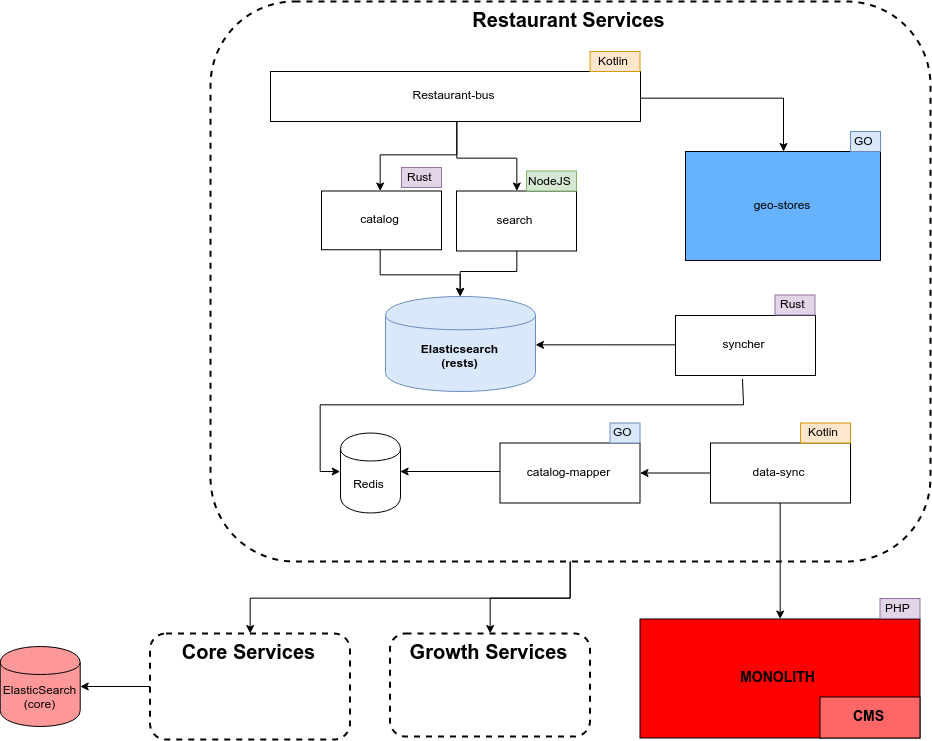

The diagram above was exported from draw.io. Its source (the exported page's mxGraphModel, read from the mxfile embedded in the PNG):
<mxGraphModel dx="4593" dy="1470" grid="1" gridSize="10" guides="1" tooltips="1" connect="1" arrows="1" fold="1" page="1" pageScale="1" pageWidth="850" pageHeight="1100" math="0" shadow="0">
  <root>
    <mxCell id="0" />
    <mxCell id="1" parent="0" />
    <mxCell id="OLPet2CjIJTv1Pd8aZPh-221" value="Restaurant Services" style="rounded=1;whiteSpace=wrap;html=1;align=center;dashed=1;strokeColor=#000000;strokeWidth=2;fillColor=none;verticalAlign=top;fontSize=20;fontStyle=1" vertex="1" parent="1">
      <mxGeometry x="-1066" y="140" width="720" height="560" as="geometry" />
    </mxCell>
    <mxCell id="OLPet2CjIJTv1Pd8aZPh-116" value="" style="group;fontStyle=4" vertex="1" connectable="0" parent="1">
      <mxGeometry x="-955" y="306" width="120" height="94" as="geometry" />
    </mxCell>
    <mxCell id="OLPet2CjIJTv1Pd8aZPh-117" value="catalog" style="rounded=0;whiteSpace=wrap;html=1;" vertex="1" parent="OLPet2CjIJTv1Pd8aZPh-116">
      <mxGeometry y="23.5" width="120" height="58.75000000000001" as="geometry" />
    </mxCell>
    <mxCell id="OLPet2CjIJTv1Pd8aZPh-118" value="Rust" style="text;html=1;resizable=0;points=[];autosize=1;align=center;verticalAlign=top;spacingTop=-4;fillColor=#e1d5e7;strokeColor=#9673a6;" vertex="1" parent="OLPet2CjIJTv1Pd8aZPh-116">
      <mxGeometry x="80" width="40" height="20" as="geometry" />
    </mxCell>
    <mxCell id="OLPet2CjIJTv1Pd8aZPh-248" style="edgeStyle=orthogonalEdgeStyle;rounded=0;orthogonalLoop=1;jettySize=auto;html=1;" edge="1" parent="1" source="OLPet2CjIJTv1Pd8aZPh-221" target="OLPet2CjIJTv1Pd8aZPh-153">
      <mxGeometry relative="1" as="geometry" />
    </mxCell>
    <mxCell id="OLPet2CjIJTv1Pd8aZPh-249" style="edgeStyle=orthogonalEdgeStyle;rounded=0;orthogonalLoop=1;jettySize=auto;html=1;" edge="1" parent="1" source="OLPet2CjIJTv1Pd8aZPh-221" target="OLPet2CjIJTv1Pd8aZPh-128">
      <mxGeometry relative="1" as="geometry" />
    </mxCell>
    <mxCell id="OLPet2CjIJTv1Pd8aZPh-1" value="geo-stores" style="rounded=0;whiteSpace=wrap;html=1;fillColor=#66B2FF;" vertex="1" parent="1">
      <mxGeometry x="-591" y="290" width="195" height="109" as="geometry" />
    </mxCell>
    <mxCell id="OLPet2CjIJTv1Pd8aZPh-242" style="edgeStyle=orthogonalEdgeStyle;rounded=0;orthogonalLoop=1;jettySize=auto;html=1;" edge="1" parent="1" source="OLPet2CjIJTv1Pd8aZPh-35" target="OLPet2CjIJTv1Pd8aZPh-223">
      <mxGeometry relative="1" as="geometry">
        <Array as="points">
          <mxPoint x="-760" y="410" />
          <mxPoint x="-816" y="410" />
        </Array>
      </mxGeometry>
    </mxCell>
    <mxCell id="OLPet2CjIJTv1Pd8aZPh-35" value="search" style="rounded=0;whiteSpace=wrap;html=1;fillColor=#FFFFFF;" vertex="1" parent="1">
      <mxGeometry x="-820" y="329.5" width="120" height="60" as="geometry" />
    </mxCell>
    <mxCell id="OLPet2CjIJTv1Pd8aZPh-98" value="NodeJS" style="text;html=1;resizable=0;points=[];autosize=1;align=left;verticalAlign=top;spacingTop=-4;fillColor=#d5e8d4;strokeColor=#82b366;" vertex="1" parent="1">
      <mxGeometry x="-750" y="309.5" width="50" height="20" as="geometry" />
    </mxCell>
    <mxCell id="OLPet2CjIJTv1Pd8aZPh-219" style="edgeStyle=orthogonalEdgeStyle;rounded=0;orthogonalLoop=1;jettySize=auto;html=1;" edge="1" parent="1" source="OLPet2CjIJTv1Pd8aZPh-128" target="OLPet2CjIJTv1Pd8aZPh-161">
      <mxGeometry relative="1" as="geometry" />
    </mxCell>
    <mxCell id="OLPet2CjIJTv1Pd8aZPh-128" value="Core Services" style="rounded=1;whiteSpace=wrap;html=1;align=center;dashed=1;strokeColor=#000000;strokeWidth=2;fillColor=none;verticalAlign=top;fontSize=20;fontStyle=1" vertex="1" parent="1">
      <mxGeometry x="-1126.5" y="772" width="200" height="106" as="geometry" />
    </mxCell>
    <mxCell id="OLPet2CjIJTv1Pd8aZPh-133" value="" style="group;fontStyle=1" vertex="1" connectable="0" parent="1">
      <mxGeometry x="-636.5" y="737" width="280" height="141" as="geometry" />
    </mxCell>
    <mxCell id="OLPet2CjIJTv1Pd8aZPh-134" value="" style="group" vertex="1" connectable="0" parent="OLPet2CjIJTv1Pd8aZPh-133">
      <mxGeometry width="280" height="139.5" as="geometry" />
    </mxCell>
    <mxCell id="OLPet2CjIJTv1Pd8aZPh-135" value="MONOLITH" style="rounded=0;whiteSpace=wrap;html=1;fillColor=#FF0000;fontStyle=1;fontSize=14;" vertex="1" parent="OLPet2CjIJTv1Pd8aZPh-134">
      <mxGeometry y="20.5" width="280" height="119" as="geometry" />
    </mxCell>
    <mxCell id="OLPet2CjIJTv1Pd8aZPh-136" value="PHP" style="text;html=1;resizable=0;points=[];autosize=1;align=center;verticalAlign=top;spacingTop=-4;fillColor=#e1d5e7;strokeColor=#9673a6;" vertex="1" parent="OLPet2CjIJTv1Pd8aZPh-134">
      <mxGeometry x="240" width="40" height="20" as="geometry" />
    </mxCell>
    <mxCell id="OLPet2CjIJTv1Pd8aZPh-137" value="&lt;b style=&quot;font-size: 14px;&quot;&gt;CMS&lt;/b&gt;" style="rounded=0;whiteSpace=wrap;html=1;strokeColor=#000000;strokeWidth=1;fillColor=#FF6666;fontSize=14;align=center;" vertex="1" parent="OLPet2CjIJTv1Pd8aZPh-134">
      <mxGeometry x="180" y="98.5" width="100" height="41" as="geometry" />
    </mxCell>
    <mxCell id="OLPet2CjIJTv1Pd8aZPh-153" value="Growth Services" style="rounded=1;whiteSpace=wrap;html=1;align=center;dashed=1;strokeColor=#000000;strokeWidth=2;fillColor=none;verticalAlign=top;fontSize=20;fontStyle=1" vertex="1" parent="1">
      <mxGeometry x="-886.5" y="772" width="200" height="103" as="geometry" />
    </mxCell>
    <mxCell id="OLPet2CjIJTv1Pd8aZPh-161" value="ElasticSearch&lt;br&gt;(core)&lt;br&gt;" style="shape=cylinder;whiteSpace=wrap;html=1;boundedLbl=1;backgroundOutline=1;fillColor=#FF9999;" vertex="1" parent="1">
      <mxGeometry x="-1276.28564453125" y="785" width="80" height="80" as="geometry" />
    </mxCell>
    <mxCell id="OLPet2CjIJTv1Pd8aZPh-244" style="edgeStyle=orthogonalEdgeStyle;rounded=0;orthogonalLoop=1;jettySize=auto;html=1;" edge="1" parent="1" source="OLPet2CjIJTv1Pd8aZPh-220" target="OLPet2CjIJTv1Pd8aZPh-117">
      <mxGeometry relative="1" as="geometry" />
    </mxCell>
    <mxCell id="OLPet2CjIJTv1Pd8aZPh-245" style="edgeStyle=orthogonalEdgeStyle;rounded=0;orthogonalLoop=1;jettySize=auto;html=1;" edge="1" parent="1" source="OLPet2CjIJTv1Pd8aZPh-220" target="OLPet2CjIJTv1Pd8aZPh-35">
      <mxGeometry relative="1" as="geometry">
        <Array as="points">
          <mxPoint x="-821" y="295" />
          <mxPoint x="-760" y="295" />
        </Array>
      </mxGeometry>
    </mxCell>
    <mxCell id="OLPet2CjIJTv1Pd8aZPh-247" style="edgeStyle=orthogonalEdgeStyle;rounded=0;orthogonalLoop=1;jettySize=auto;html=1;" edge="1" parent="1" source="OLPet2CjIJTv1Pd8aZPh-220" target="OLPet2CjIJTv1Pd8aZPh-1">
      <mxGeometry relative="1" as="geometry" />
    </mxCell>
    <mxCell id="OLPet2CjIJTv1Pd8aZPh-220" value="Restaurant-bus" style="rounded=0;whiteSpace=wrap;html=1;" vertex="1" parent="1">
      <mxGeometry x="-1006" y="210" width="370" height="50" as="geometry" />
    </mxCell>
    <mxCell id="OLPet2CjIJTv1Pd8aZPh-222" value="Kotlin" style="text;html=1;resizable=0;points=[];autosize=1;align=center;verticalAlign=top;spacingTop=-4;fillColor=#ffe6cc;strokeColor=#d79b00;" vertex="1" parent="1">
      <mxGeometry x="-686.5" y="190" width="50" height="20" as="geometry" />
    </mxCell>
    <mxCell id="OLPet2CjIJTv1Pd8aZPh-223" value="Elasticsearch&lt;br&gt;(rests)" style="shape=cylinder;whiteSpace=wrap;html=1;boundedLbl=1;backgroundOutline=1;fillColor=#dae8fc;strokeColor=#6c8ebf;fontStyle=1" vertex="1" parent="1">
      <mxGeometry x="-891" y="435" width="150" height="95" as="geometry" />
    </mxCell>
    <mxCell id="OLPet2CjIJTv1Pd8aZPh-226" value="" style="group;fillColor=#ffffff;strokeColor=none;" vertex="1" connectable="0" parent="1">
      <mxGeometry x="-566" y="561.5" width="140" height="80" as="geometry" />
    </mxCell>
    <mxCell id="OLPet2CjIJTv1Pd8aZPh-227" value="data-sync" style="rounded=0;whiteSpace=wrap;html=1;fillColor=#FFFFFF;" vertex="1" parent="OLPet2CjIJTv1Pd8aZPh-226">
      <mxGeometry y="20" width="140" height="60" as="geometry" />
    </mxCell>
    <mxCell id="OLPet2CjIJTv1Pd8aZPh-228" value="Kotlin" style="text;html=1;resizable=0;points=[];autosize=1;align=center;verticalAlign=top;spacingTop=-4;fillColor=#ffe6cc;strokeColor=#d79b00;" vertex="1" parent="OLPet2CjIJTv1Pd8aZPh-226">
      <mxGeometry x="90" width="50" height="20" as="geometry" />
    </mxCell>
    <mxCell id="OLPet2CjIJTv1Pd8aZPh-230" style="edgeStyle=orthogonalEdgeStyle;rounded=0;orthogonalLoop=1;jettySize=auto;html=1;exitX=0;exitY=0.5;exitDx=0;exitDy=0;startArrow=classic;startFill=1;endArrow=none;endFill=0;fontSize=14;" edge="1" parent="1" source="OLPet2CjIJTv1Pd8aZPh-231">
      <mxGeometry relative="1" as="geometry">
        <mxPoint x="-534" y="517.5" as="targetPoint" />
      </mxGeometry>
    </mxCell>
    <mxCell id="OLPet2CjIJTv1Pd8aZPh-231" value="Redis" style="shape=cylinder;whiteSpace=wrap;html=1;boundedLbl=1;backgroundOutline=1;" vertex="1" parent="1">
      <mxGeometry x="-936" y="571.5" width="60" height="80" as="geometry" />
    </mxCell>
    <mxCell id="OLPet2CjIJTv1Pd8aZPh-232" style="edgeStyle=orthogonalEdgeStyle;rounded=0;orthogonalLoop=1;jettySize=auto;html=1;exitX=0;exitY=0.5;exitDx=0;exitDy=0;startArrow=none;startFill=0;endArrow=classic;endFill=1;fontSize=14;entryX=1;entryY=0.5;entryDx=0;entryDy=0;" edge="1" parent="1" source="OLPet2CjIJTv1Pd8aZPh-236" target="OLPet2CjIJTv1Pd8aZPh-231">
      <mxGeometry relative="1" as="geometry">
        <mxPoint x="-384" y="584.5" as="targetPoint" />
      </mxGeometry>
    </mxCell>
    <mxCell id="OLPet2CjIJTv1Pd8aZPh-233" value="" style="group;fillColor=#ffffff;strokeColor=none;" vertex="1" connectable="0" parent="1">
      <mxGeometry x="-601" y="434" width="140" height="80" as="geometry" />
    </mxCell>
    <mxCell id="OLPet2CjIJTv1Pd8aZPh-234" value="syncher" style="rounded=0;whiteSpace=wrap;html=1;fillColor=#FFFFFF;" vertex="1" parent="OLPet2CjIJTv1Pd8aZPh-233">
      <mxGeometry y="20" width="140" height="60" as="geometry" />
    </mxCell>
    <mxCell id="OLPet2CjIJTv1Pd8aZPh-235" value="Rust" style="text;html=1;resizable=0;points=[];autosize=1;align=center;verticalAlign=top;spacingTop=-4;fillColor=#e1d5e7;strokeColor=#9673a6;" vertex="1" parent="OLPet2CjIJTv1Pd8aZPh-233">
      <mxGeometry x="99.5" y="-0.5" width="40" height="20" as="geometry" />
    </mxCell>
    <mxCell id="OLPet2CjIJTv1Pd8aZPh-236" value="catalog-mapper" style="rounded=0;whiteSpace=wrap;html=1;fillColor=#FFFFFF;" vertex="1" parent="1">
      <mxGeometry x="-776.5" y="581.5" width="140" height="60" as="geometry" />
    </mxCell>
    <mxCell id="OLPet2CjIJTv1Pd8aZPh-237" value="GO" style="text;html=1;resizable=0;points=[];autosize=1;align=center;verticalAlign=top;spacingTop=-4;fillColor=#dae8fc;strokeColor=#6c8ebf;" vertex="1" parent="1">
      <mxGeometry x="-666.5" y="561.5" width="30" height="20" as="geometry" />
    </mxCell>
    <mxCell id="OLPet2CjIJTv1Pd8aZPh-238" style="edgeStyle=orthogonalEdgeStyle;rounded=0;orthogonalLoop=1;jettySize=auto;html=1;" edge="1" parent="1" source="OLPet2CjIJTv1Pd8aZPh-234" target="OLPet2CjIJTv1Pd8aZPh-223">
      <mxGeometry relative="1" as="geometry" />
    </mxCell>
    <mxCell id="OLPet2CjIJTv1Pd8aZPh-239" style="edgeStyle=orthogonalEdgeStyle;rounded=0;orthogonalLoop=1;jettySize=auto;html=1;" edge="1" parent="1" source="OLPet2CjIJTv1Pd8aZPh-227" target="OLPet2CjIJTv1Pd8aZPh-135">
      <mxGeometry relative="1" as="geometry" />
    </mxCell>
    <mxCell id="OLPet2CjIJTv1Pd8aZPh-241" style="edgeStyle=orthogonalEdgeStyle;rounded=0;orthogonalLoop=1;jettySize=auto;html=1;" edge="1" parent="1" source="OLPet2CjIJTv1Pd8aZPh-227" target="OLPet2CjIJTv1Pd8aZPh-236">
      <mxGeometry relative="1" as="geometry" />
    </mxCell>
    <mxCell id="OLPet2CjIJTv1Pd8aZPh-243" style="edgeStyle=orthogonalEdgeStyle;rounded=0;orthogonalLoop=1;jettySize=auto;html=1;" edge="1" parent="1" source="OLPet2CjIJTv1Pd8aZPh-117" target="OLPet2CjIJTv1Pd8aZPh-223">
      <mxGeometry relative="1" as="geometry" />
    </mxCell>
    <mxCell id="OLPet2CjIJTv1Pd8aZPh-250" value="GO" style="text;html=1;resizable=0;points=[];autosize=1;align=center;verticalAlign=top;spacingTop=-4;fillColor=#dae8fc;strokeColor=#6c8ebf;" vertex="1" parent="1">
      <mxGeometry x="-426" y="270" width="30" height="20" as="geometry" />
    </mxCell>
  </root>
</mxGraphModel>